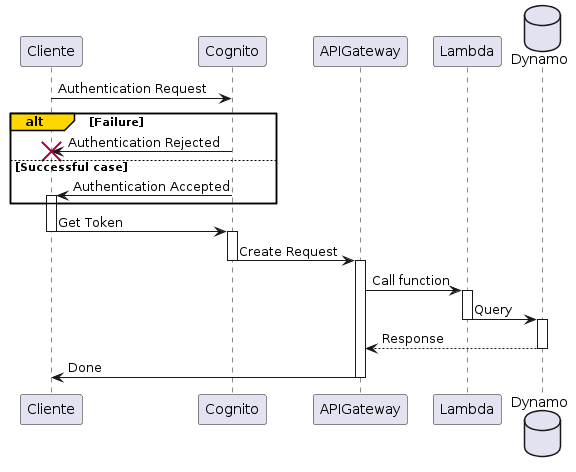

The diagram above was rendered by PlantUML. Its source (embedded in the PNG):
@startuml
participant Cliente

Cliente-> Cognito: Authentication Request
alt#Gold  Failure 
     Cognito-> Cliente: Authentication Rejected
destroy Cliente 
else Successful case
      Cognito-> Cliente: Authentication Accepted
activate Cliente 
end

Cliente-> Cognito: Get Token
deactivate Cliente
activate Cognito

Cognito -> APIGateway:  Create Request
deactivate Cognito
activate APIGateway

APIGateway-> Lambda: Call function
activate Lambda

database Dynamo
Lambda-> Dynamo: Query
deactivate Lambda
activate Dynamo

Dynamo --> APIGateway: Response
deactivate Dynamo

APIGateway-> Cliente: Done
deactivate Lambda
deactivate APIGateway

@enduml